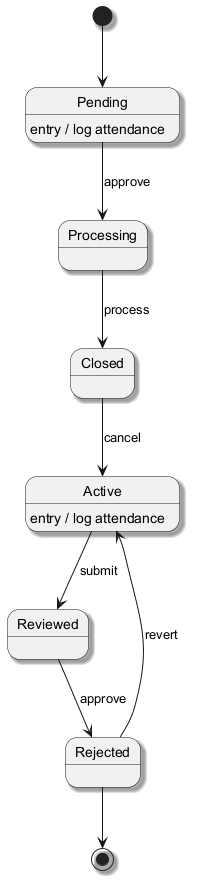

The diagram above was rendered by PlantUML. Its source (embedded in the PNG):
@startuml
skinparam backgroundColor #FFFFFF
skinparam classBackgroundColor #F3E5F5
skinparam classBorderColor #6A1B9A
skinparam shadowing true
[*] --> Pending
Pending --> Processing : approve
Pending : entry / log attendance
Processing --> Closed : process
Closed --> Active : cancel
Active --> Reviewed : submit
Active : entry / log attendance
Reviewed --> Rejected : approve
Rejected --> Active : revert
Rejected --> [*]
@enduml